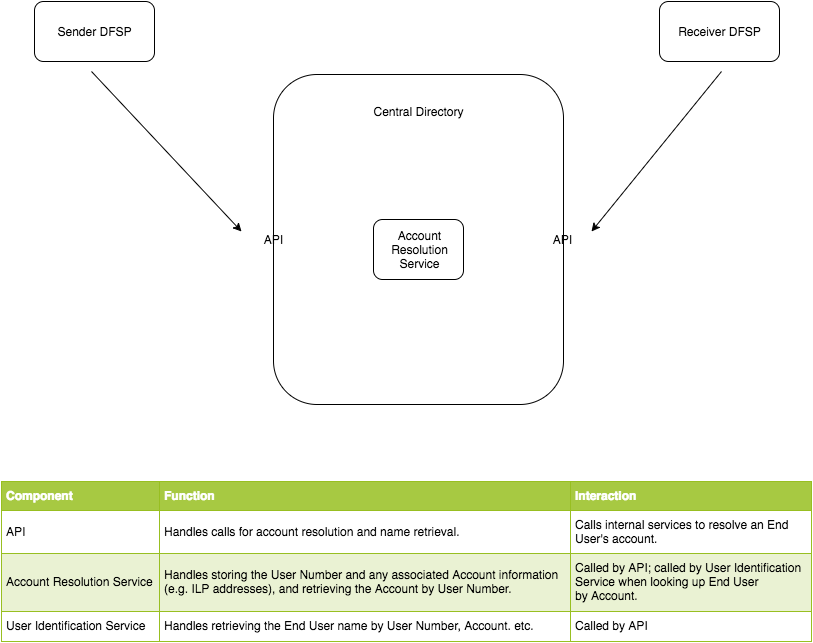

The diagram above was exported from draw.io. Its source (the exported page's mxGraphModel, read from the mxfile embedded in the PNG):
<mxGraphModel dx="2070" dy="1066" grid="1" gridSize="10" guides="1" tooltips="1" connect="1" arrows="1" fold="1" page="1" pageScale="1" pageWidth="850" pageHeight="1100" background="#ffffff" math="0" shadow="0">
  <root>
    <mxCell id="0" />
    <mxCell id="1" parent="0" />
    <mxCell id="44c505720543e923-1" value="" style="rounded=1;whiteSpace=wrap;html=1;" vertex="1" parent="1">
      <mxGeometry x="292" y="153" width="290" height="330" as="geometry" />
    </mxCell>
    <mxCell id="44c505720543e923-2" value="Central Directory" style="text;html=1;strokeColor=none;fillColor=none;align=center;verticalAlign=middle;whiteSpace=wrap;overflow=hidden;" vertex="1" parent="1">
      <mxGeometry x="382" y="180" width="110" height="20" as="geometry" />
    </mxCell>
    <mxCell id="44c505720543e923-3" value="API" style="text;html=1;strokeColor=none;fillColor=none;align=center;verticalAlign=middle;whiteSpace=wrap;overflow=hidden;rounded=0;" vertex="1" parent="1">
      <mxGeometry x="271" y="308" width="40" height="20" as="geometry" />
    </mxCell>
    <mxCell id="44c505720543e923-4" value="API" style="text;html=1;strokeColor=none;fillColor=none;align=center;verticalAlign=middle;whiteSpace=wrap;overflow=hidden;rounded=0;" vertex="1" parent="1">
      <mxGeometry x="560" y="308" width="40" height="20" as="geometry" />
    </mxCell>
    <mxCell id="44c505720543e923-5" value="" style="rounded=1;whiteSpace=wrap;html=1;" vertex="1" parent="1">
      <mxGeometry x="392" y="298" width="90" height="60" as="geometry" />
    </mxCell>
    <mxCell id="44c505720543e923-6" value="Account Resolution Service" style="text;html=1;strokeColor=none;fillColor=none;align=center;verticalAlign=middle;whiteSpace=wrap;overflow=hidden;" vertex="1" parent="1">
      <mxGeometry x="402" y="305" width="73" height="45" as="geometry" />
    </mxCell>
    <mxCell id="44c505720543e923-7" value="&lt;table border=&quot;1&quot; width=&quot;100%&quot; cellpadding=&quot;4&quot; style=&quot;width: 100% ; height: 100% ; border-collapse: collapse&quot;&gt;&lt;tbody&gt;&lt;tr style=&quot;background-color: #a7c942 ; color: #ffffff ; border: 1px solid #98bf21&quot;&gt;&lt;th align=&quot;left&quot;&gt;Component&lt;/th&gt;&lt;th align=&quot;left&quot;&gt;Function&lt;/th&gt;&lt;th align=&quot;left&quot;&gt;Interaction&lt;/th&gt;&lt;/tr&gt;&lt;tr style=&quot;border: 1px solid #98bf21&quot;&gt;&lt;td&gt;API&lt;/td&gt;&lt;td&gt;Handles calls for account resolution and name retrieval.&lt;/td&gt;&lt;td&gt;Calls internal services to resolve an&amp;nbsp;End&lt;br&gt;User's account.&lt;br&gt;&lt;/td&gt;&lt;/tr&gt;&lt;tr style=&quot;background-color: #eaf2d3 ; border: 1px solid #98bf21&quot;&gt;&lt;td&gt;Account Resolution Service&lt;/td&gt;&lt;td&gt;Handles storing the User Number and any associated Account information&lt;br&gt;(e.g. ILP addresses), and retrieving the Account by User Number.&amp;nbsp;&lt;/td&gt;&lt;td&gt;Called by API; called by User Identification&lt;br&gt;Service when looking up End User &lt;br&gt;by Account.&lt;/td&gt;&lt;/tr&gt;&lt;tr style=&quot;border: 1px solid #98bf21&quot;&gt;&lt;td&gt;User Identification Service&lt;/td&gt;&lt;td&gt;Handles retrieving the End User name by User Number, Account. etc.&lt;/td&gt;&lt;td&gt;Called by API&lt;/td&gt;&lt;/tr&gt;&lt;/tbody&gt;&lt;/table&gt;" style="text;html=1;fillColor=#ffffff;overflow=fill;rounded=0;fontSize=12;" vertex="1" parent="1">
      <mxGeometry x="20" y="560" width="810" height="160" as="geometry" />
    </mxCell>
    <mxCell id="44c505720543e923-8" value="" style="rounded=1;whiteSpace=wrap;html=1;" vertex="1" parent="1">
      <mxGeometry x="53" y="80" width="120" height="60" as="geometry" />
    </mxCell>
    <mxCell id="44c505720543e923-9" value="Sender DFSP" style="text;html=1;strokeColor=none;fillColor=none;align=center;verticalAlign=middle;whiteSpace=wrap;overflow=hidden;" vertex="1" parent="1">
      <mxGeometry x="58" y="100" width="110" height="20" as="geometry" />
    </mxCell>
    <mxCell id="44c505720543e923-10" value="" style="rounded=1;whiteSpace=wrap;html=1;" vertex="1" parent="1">
      <mxGeometry x="678" y="80" width="120" height="60" as="geometry" />
    </mxCell>
    <mxCell id="44c505720543e923-11" value="Receiver DFSP" style="text;html=1;strokeColor=none;fillColor=none;align=center;verticalAlign=middle;whiteSpace=wrap;overflow=hidden;" vertex="1" parent="1">
      <mxGeometry x="683" y="100" width="110" height="20" as="geometry" />
    </mxCell>
    <mxCell id="17d433562dc23dde-1" value="" style="endArrow=none;startArrow=classic;html=1;strokeWidth=1;fontSize=12;endFill=0;" edge="1" parent="1">
      <mxGeometry width="50" height="50" relative="1" as="geometry">
        <mxPoint x="610" y="310" as="sourcePoint" />
        <mxPoint x="740" y="150" as="targetPoint" />
      </mxGeometry>
    </mxCell>
    <mxCell id="17d433562dc23dde-2" value="" style="endArrow=none;startArrow=classic;html=1;strokeWidth=1;fontSize=12;startFill=1;endFill=0;" edge="1" parent="1">
      <mxGeometry width="50" height="50" relative="1" as="geometry">
        <mxPoint x="260" y="310" as="sourcePoint" />
        <mxPoint x="110" y="150" as="targetPoint" />
      </mxGeometry>
    </mxCell>
  </root>
</mxGraphModel>